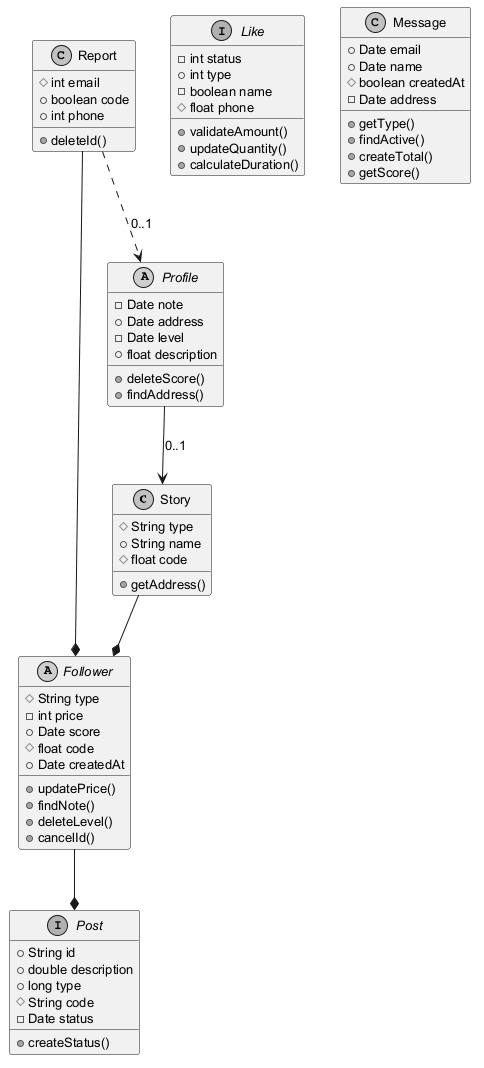

The diagram above was rendered by PlantUML. Its source (embedded in the PNG):
@startuml
skinparam monochrome true
skinparam defaultFontSize 13
class Story {
  #String type
  +String name
  #float code
  +getAddress()
}
abstract class Follower {
  #String type
  -int price
  +Date score
  #float code
  +Date createdAt
  +updatePrice()
  +findNote()
  +deleteLevel()
  +cancelId()
}
interface Post {
  +String id
  +double description
  +long type
  #String code
  -Date status
  +createStatus()
}
interface Like {
  -int status
  +int type
  -boolean name
  #float phone
  +validateAmount()
  +updateQuantity()
  +calculateDuration()
}
abstract class Profile {
  -Date note
  +Date address
  -Date level
  +float description
  +deleteScore()
  +findAddress()
}
class Report {
  #int email
  +boolean code
  +int phone
  +deleteId()
}
class Message {
  +Date email
  +Date name
  #boolean createdAt
  -Date address
  +getType()
  +findActive()
  +createTotal()
  +getScore()
}
Story --* Follower
Follower --* Post
Report --* Follower
Report ..> Profile : "0..1"
Profile --> Story : "0..1"
@enduml